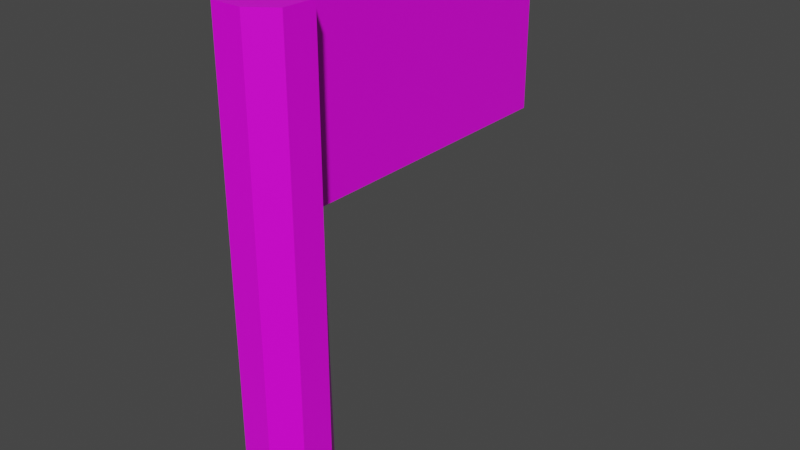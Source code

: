 # Source: Flag.blend  (saved by Blender 3.1.7; exported with 4.5.12 LTS)
import bpy
from mathutils import Matrix  # noqa: F401  (used for matrix-valued properties, if any)

bpy.ops.wm.read_factory_settings(use_empty=True)
scene = bpy.context.scene
scene.name = 'Scene'

# ---- collections
col_collection = bpy.data.collections.new('Collection'); scene.collection.children.link(col_collection)

# ---- images (referenced by path relative to the original .blend; pixels are not part of the script)
import os
ASSET_DIR = os.environ.get("B2B_ASSET_DIR", "")  # directory of the original .blend (textures are referenced by path, not embedded)
HERE = os.path.dirname(os.path.abspath(__file__))  # packed textures are extracted next to this script under _unpacked/

def load_image(name, relpath, width, height, colorspace="sRGB"):
    """Load a texture the original file referenced (path relative to the .blend, or extracted next to this script)."""
    p = next((c for c in (os.path.join(HERE, relpath), os.path.join(ASSET_DIR, relpath)) if relpath and os.path.exists(c)), "")
    if p:
        img = bpy.data.images.load(p, check_existing=True)
        img.name = name
    else:  # same state as the original file: an image datablock whose file is absent (Cycles renders it pink)
        img = bpy.data.images.new(name, width, height)
        img.source = "FILE"
        img.filepath = "//" + (relpath or name)
    img.colorspace_settings.name = colorspace
    return img
img_captain_png = load_image('Captain.png', 'Captain.png', 1024, 1024, 'sRGB')

# ---- materials (node trees are filled in below, after node groups)
mat_material = bpy.data.materials.new('Material')
mat_material.alpha_threshold = 0.0
mat_material.use_transparent_shadow = False
mat_material.line_color = (0.0, 0.0, 0.0, 1.0)

# ---- material node trees
mat_material.use_nodes = True; mat_material.node_tree.nodes.clear()
_N = mat_material.node_tree.nodes; _L = mat_material.node_tree.links
n0 = _N.new('ShaderNodeOutputMaterial'); n0.name = 'Material Output'; n0.location = (300, 300)
n1 = _N.new('ShaderNodeBsdfPrincipled'); n1.name = 'Principled BSDF'; n1.location = (10, 300)
n1.distribution = 'GGX'
n1.subsurface_method = 'RANDOM_WALK_SKIN'
n1.inputs[2].default_value = 0.4
n1.inputs[3].default_value = 1.45
n1.inputs[27].default_value = (0.0, 0.0, 0.0, 1.0)
n1.inputs[28].default_value = 1.0
n2 = _N.new('ShaderNodeTexImage'); n2.name = 'Image Texture'; n2.location = (-280, 280)
n2.image = img_captain_png
_L.new(n1.outputs[0], n0.inputs[0])
_L.new(n2.outputs[0], n1.inputs[0])
n0.is_active_output = True

# ---- world
world_world = bpy.data.worlds.new('World'); scene.world = world_world
world_world.use_nodes = True; world_world.node_tree.nodes.clear()
_N = world_world.node_tree.nodes; _L = world_world.node_tree.links
n0 = _N.new('ShaderNodeOutputWorld'); n0.name = 'World Output'; n0.location = (300, 300)
n1 = _N.new('ShaderNodeBackground'); n1.name = 'Background'; n1.location = (10, 300)
n1.inputs[0].default_value = (0.05088, 0.05088, 0.05088, 1.0)
_L.new(n1.outputs[0], n0.inputs[0])
n0.is_active_output = True
world_world.color = (0.05088, 0.05088, 0.05088)
world_world.use_sun_shadow = False
world_world.sun_shadow_jitter_overblur = 0.0

# ---- meshes
me_cube = bpy.data.meshes.new('Cube')
me_cube.from_pydata([(0.04175, 0.3058, 3.938), (0.1449, 0.3058, -0.1086), (0.2975, -0.1612, 3.938), (0.2975, -0.1612, -0.1086), (-0.2975, 0.1612, 3.938), (-0.2975, 0.1612, -0.1086), (-0.1449, -0.3058, 3.938), (-0.1449, -0.3058, -0.1086), (-0.3073, -0.1005, -0.1086), (0.3073, 0.1005, 3.938), (-0.3073, -0.1005, 3.938), (0.3073, 0.1005, -0.1086), (-0.09999, 0.3059, -0.1086), (0.09999, -0.3059, 3.938), (0.09999, -0.3059, -0.1086), (0.003654, 0.3059, 3.938), (0.0, 0.0, -0.1086), (0.0, 0.0, 3.938), (0.04175, 0.3058, 2.405), (-0.1449, -0.3058, 2.405), (0.2975, -0.1612, 2.405), (-0.2975, 0.1612, 2.405), (0.3073, 0.1005, 2.405), (-0.3073, -0.1005, 2.405), (0.003654, 0.3059, 2.405), (0.09999, -0.3059, 2.405), (0.003751, 2.768, 3.938), (0.04185, 2.768, 3.938), (0.04185, 2.768, 2.405), (0.003751, 2.768, 2.405), (0.003666, 0.6136, 2.405), (0.003678, 0.9214, 2.405), (0.00369, 1.229, 2.405), (0.003702, 1.537, 2.405), (0.003715, 1.845, 2.405), (0.003727, 2.152, 2.405), (0.003739, 2.46, 2.405), (0.04183, 2.46, 2.405), (0.04182, 2.152, 2.405), (0.04181, 1.845, 2.405), (0.0418, 1.537, 2.405), (0.04178, 1.229, 2.405), (0.04177, 0.9213, 2.405), (0.04176, 0.6136, 2.405), (0.003666, 0.6136, 3.938), (0.003678, 0.9214, 3.938), (0.00369, 1.229, 3.938), (0.003702, 1.537, 3.938), (0.003715, 1.845, 3.938), (0.003727, 2.152, 3.938), (0.003739, 2.46, 3.938), (0.04176, 0.6136, 3.938), (0.04177, 0.9213, 3.938), (0.04178, 1.229, 3.938), (0.0418, 1.537, 3.938), (0.04181, 1.845, 3.938), (0.04182, 2.152, 3.938), (0.04183, 2.46, 3.938)], [], [(17, 10, 6, 13), (25, 13, 6, 19), (23, 10, 4, 21), (16, 11, 3, 14), (22, 9, 2, 20), (37, 36, 29, 28), (18, 0, 9, 22), (12, 1, 11, 16), (19, 6, 10, 23), (15, 4, 10, 17), (0, 15, 17, 9), (5, 12, 16, 8), (21, 4, 15, 24), (8, 16, 14, 7), (20, 2, 13, 25), (9, 17, 13, 2), (3, 20, 25, 14), (5, 21, 24, 12), (7, 19, 23, 8), (1, 18, 22, 11), (12, 24, 18, 1), (11, 22, 20, 3), (8, 23, 21, 5), (14, 25, 19, 7), (29, 26, 27, 28), (36, 50, 26, 29), (50, 57, 27, 26), (57, 37, 28, 27), (0, 18, 43, 51), (51, 43, 42, 52), (52, 42, 41, 53), (53, 41, 40, 54), (54, 40, 39, 55), (55, 39, 38, 56), (56, 38, 37, 57), (15, 0, 51, 44), (44, 51, 52, 45), (45, 52, 53, 46), (46, 53, 54, 47), (47, 54, 55, 48), (48, 55, 56, 49), (49, 56, 57, 50), (24, 15, 44, 30), (30, 44, 45, 31), (31, 45, 46, 32), (32, 46, 47, 33), (33, 47, 48, 34), (34, 48, 49, 35), (35, 49, 50, 36), (18, 24, 30, 43), (43, 30, 31, 42), (42, 31, 32, 41), (41, 32, 33, 40), (40, 33, 34, 39), (39, 34, 35, 38), (38, 35, 36, 37)])
_uv = me_cube.uv_layers.new(name='UVMap')
_uv.uv.foreach_set('vector', [0.9545, 0.625, 0.9649, 0.625, 0.9649, 0.75, 0.9545, 0.75, 0.9383, 0.875, 0.9441, 0.875, 0.9441, 1.0, 0.9383, 1.0, 0.9383, 0.125, 0.9441, 0.125, 0.9441, 0.25, 0.9383, 0.25, 0.9128, 0.625, 0.9233, 0.625, 0.9233, 0.75, 0.9128, 0.75, 0.9383, 0.625, 0.9441, 0.625, 0.9441, 0.75, 0.9383, 0.75, 0.03023, 0.3738, 0.0327, 0.3738, 0.03943, 0.3627, 0.02803, 0.3634, 0.9383, 0.5, 0.9441, 0.5, 0.9441, 0.625, 0.9383, 0.625, 0.9128, 0.5, 0.9233, 0.5, 0.9233, 0.625, 0.9128, 0.625, 0.9383, 0.0, 0.9441, 0.0, 0.9441, 0.125, 0.9383, 0.125, 0.9545, 0.5, 0.9649, 0.5, 0.9649, 0.625, 0.9545, 0.625, 0.9441, 0.5, 0.9545, 0.5, 0.9545, 0.625, 0.9441, 0.625, 0.9024, 0.5, 0.9128, 0.5, 0.9128, 0.625, 0.9024, 0.625, 0.9383, 0.25, 0.9441, 0.25, 0.9441, 0.375, 0.9383, 0.375, 0.9024, 0.625, 0.9128, 0.625, 0.9128, 0.75, 0.9024, 0.75, 0.9383, 0.75, 0.9441, 0.75, 0.9441, 0.875, 0.9383, 0.875, 0.9441, 0.625, 0.9545, 0.625, 0.9545, 0.75, 0.9441, 0.75, 0.9233, 0.75, 0.9383, 0.75, 0.9383, 0.875, 0.9233, 0.875, 0.9233, 0.25, 0.9383, 0.25, 0.9383, 0.375, 0.9233, 0.375, 0.9233, 0.0, 0.9383, 0.0, 0.9383, 0.125, 0.9233, 0.125, 0.9233, 0.5, 0.9383, 0.5, 0.9383, 0.625, 0.9233, 0.625, 0.9233, 0.375, 0.9383, 0.375, 0.9383, 0.5, 0.9233, 0.5, 0.9233, 0.625, 0.9383, 0.625, 0.9383, 0.75, 0.9233, 0.75, 0.9233, 0.125, 0.9383, 0.125, 0.9383, 0.25, 0.9233, 0.25, 0.9233, 0.875, 0.9383, 0.875, 0.9383, 1.0, 0.9233, 1.0, 0.03943, 0.3627, 0.03546, 1.985e-05, 0.02584, 0.05811, 0.02803, 0.3634, 0.1372, 0.05296, 0.1351, 0.9424, 0.03774, 0.9416, 0.03984, 0.05219, 0.02844, 0.1559, 0.03017, 0.1657, 0.02584, 0.05811, 0.03546, 1.985e-05, 0.7163, 0.9718, 0.7156, 0.02661, 0.8115, 0.02635, 0.8122, 0.9715, 0.04521, 0.9737, 0.04455, 0.02845, 0.1404, 0.02819, 0.1411, 0.9734, 0.1411, 0.9734, 0.1404, 0.02819, 0.2363, 0.02793, 0.2369, 0.9731, 0.2369, 0.9731, 0.2363, 0.02793, 0.3322, 0.02766, 0.3328, 0.9729, 0.3328, 0.9729, 0.3322, 0.02766, 0.428, 0.0274, 0.4287, 0.9726, 0.4287, 0.9726, 0.428, 0.0274, 0.5239, 0.02714, 0.5246, 0.9723, 0.5246, 0.9723, 0.5239, 0.02714, 0.6198, 0.02687, 0.6204, 0.9721, 0.6204, 0.9721, 0.6198, 0.02687, 0.7156, 0.02661, 0.7163, 0.9718, 0.03943, 0.8968, 0.01822, 1.0, 0.02883, 0.8217, 0.02899, 0.8043, 0.02899, 0.8043, 0.02883, 0.8217, 0.02978, 0.6959, 0.02672, 0.693, 0.02672, 0.693, 0.02978, 0.6959, 0.02967, 0.587, 0.02625, 0.5865, 0.02625, 0.5865, 0.02967, 0.587, 0.02974, 0.4846, 0.02634, 0.4844, 0.02634, 0.4844, 0.02974, 0.4846, 0.03006, 0.3829, 0.02663, 0.3825, 0.02663, 0.3825, 0.03006, 0.3829, 0.03043, 0.2775, 0.0271, 0.2757, 0.0271, 0.2757, 0.03043, 0.2775, 0.03017, 0.1657, 0.02844, 0.1559, 0.819, 0.05836, 0.8169, 0.9478, 0.7195, 0.947, 0.7216, 0.05759, 0.7216, 0.05759, 0.7195, 0.947, 0.6221, 0.9463, 0.6242, 0.05682, 0.6242, 0.05682, 0.6221, 0.9463, 0.5247, 0.9455, 0.5268, 0.05604, 0.5268, 0.05604, 0.5247, 0.9455, 0.4273, 0.9447, 0.4294, 0.05527, 0.4294, 0.05527, 0.4273, 0.9447, 0.3299, 0.944, 0.332, 0.0545, 0.332, 0.0545, 0.3299, 0.944, 0.2325, 0.9432, 0.2346, 0.05373, 0.2346, 0.05373, 0.2325, 0.9432, 0.1351, 0.9424, 0.1372, 0.05296, 1.985e-05, 0.5877, 0.02426, 0.582, 0.01876, 0.5773, 0.01419, 0.5781, 0.01419, 0.5781, 0.01876, 0.5773, 0.02071, 0.5537, 0.01913, 0.5535, 0.01913, 0.5535, 0.02071, 0.5537, 0.02337, 0.5187, 0.02209, 0.5184, 0.02209, 0.5184, 0.02337, 0.5187, 0.02576, 0.4783, 0.02447, 0.478, 0.02447, 0.478, 0.02576, 0.4783, 0.0279, 0.4374, 0.02665, 0.4371, 0.02665, 0.4371, 0.0279, 0.4374, 0.02999, 0.4007, 0.02871, 0.4005, 0.02871, 0.4005, 0.02999, 0.4007, 0.0327, 0.3738, 0.03023, 0.3738])
me_cube.materials.append(mat_material)
me_cube.use_remesh_preserve_volume = False
me_cube.use_remesh_preserve_attributes = False
me_cube.use_mirror_vertex_groups = False
me_cube.update()
arm_armature = bpy.data.armatures.new('Armature')  # bones are not reproduced

# ---- objects
ob_cube = bpy.data.objects.new('Cube', me_cube)
ob_armature = bpy.data.objects.new('Armature', arm_armature)

# ---- transforms, parenting, visibility, modifiers, constraints
ob_cube.parent = ob_armature
ob_cube.location = (0.0, 0.0, 0.0)
ob_cube.lock_rotations_4d = False
ob_cube.empty_display_type = 'ARROWS'
ob_cube.lineart.crease_threshold = 0.0
_vg = ob_cube.vertex_groups.new(name='Bone')
for _i, _w in zip([0, 1, 2, 3, 4, 5, 6, 7, 8, 9, 10, 11, 12, 13, 14, 15, 16, 17, 18, 19, 20, 21, 22, 23, 24, 25, 30, 31, 32, 33, 40, 41, 42, 43, 44, 45, 46, 51, 52, 53], [0.3056, 0.9996, 0.5394, 0.9999, 0.5102, 0.9998, 0.5285, 0.9999, 0.9999, 0.5468, 0.5273, 0.9998, 0.9996, 0.5294, 0.9999, 0.302, 1.0, 0.4744, 0.9355, 0.9951, 0.9934, 0.9841, 0.9858, 0.9933, 0.9323, 0.9953, 0.4386, 0.1845, 0.09138, 0.03937, 0.0396, 0.09261, 0.1953, 0.44, 0.1621, 0.07257, 0.03042, 0.1625, 0.07275, 0.03048]): _vg.add([_i], _w, 'REPLACE')
_vg = ob_cube.vertex_groups.new(name='Bone.001')
for _i, _w in zip([0, 2, 4, 6, 9, 10, 13, 15, 17, 18, 24, 30, 31, 32, 33, 34, 35, 38, 39, 40, 41, 42, 43, 44, 45, 46, 47, 48, 49, 51, 52, 53, 54, 55, 56], [0.5883, 0.4346, 0.4395, 0.4555, 0.4061, 0.4493, 0.4538, 0.5935, 0.4869, 0.04117, 0.04558, 0.3851, 0.3864, 0.1982, 0.1002, 0.05107, 0.004307, 0.004263, 0.05104, 0.1005, 0.2007, 0.4087, 0.3878, 0.5975, 0.4377, 0.2245, 0.1154, 0.05983, 0.01388, 0.5971, 0.4378, 0.2245, 0.1154, 0.05978, 0.01383]): _vg.add([_i], _w, 'REPLACE')
_vg = ob_cube.vertex_groups.new(name='Bone.002')
for _i, _w in zip([0, 4, 9, 15, 17, 26, 27, 28, 29, 30, 31, 32, 33, 34, 35, 36, 37, 38, 39, 40, 41, 42, 43, 44, 45, 46, 47, 48, 49, 50, 51, 52, 53, 54, 55, 56, 57], [0.09879, 0.04376, 0.03778, 0.09732, 0.02197, 0.1603, 0.1598, 0.1574, 0.1569, 0.1626, 0.3974, 0.6344, 0.6974, 0.6082, 0.3203, 0.192, 0.1919, 0.3201, 0.6086, 0.6972, 0.6305, 0.3624, 0.1585, 0.2239, 0.4562, 0.654, 0.696, 0.6, 0.3233, 0.1954, 0.2238, 0.4559, 0.654, 0.6962, 0.6004, 0.3231, 0.1953]): _vg.add([_i], _w, 'REPLACE')
_vg = ob_cube.vertex_groups.new(name='Bone.003')
for _i, _w in zip([26, 27, 28, 29, 31, 32, 33, 34, 35, 36, 37, 38, 39, 40, 41, 42, 45, 46, 47, 48, 49, 50, 52, 53, 54, 55, 56, 57], [0.8205, 0.8211, 0.8237, 0.8243, 0.01354, 0.07601, 0.1577, 0.3187, 0.6412, 0.785, 0.785, 0.6414, 0.3183, 0.1575, 0.07619, 0.01724, 0.01706, 0.08131, 0.1666, 0.328, 0.638, 0.7811, 0.01711, 0.08128, 0.1664, 0.3277, 0.6382, 0.7813]): _vg.add([_i], _w, 'REPLACE')
_m = ob_cube.modifiers.new('Armature', 'ARMATURE')
_m.object = ob_armature
ob_armature.location = (0.0, 0.0, 0.0)

# ---- collection membership
col_collection.objects.link(ob_cube)
col_collection.objects.link(ob_armature)

# ---- scene / render settings (as saved in the file)
scene.frame_start = 1; scene.frame_end = 250; scene.frame_set(1)
scene.render.engine = 'BLENDER_EEVEE_NEXT'
scene.cycles.sampling_pattern = 'TABULATED_SOBOL'
scene.cycles.use_light_tree = False
scene.view_settings.view_transform = 'Filmic'
bpy.context.view_layer.update()

# ---- added for rendering (the .blend has no active camera and no usable light): camera, sun
cam_auto = bpy.data.cameras.new('AutoCamera')
cam_auto.lens = 50.0
cam_auto.sensor_width = 36.0
cam_auto.clip_end = 1000.0
ob_auto_camera = bpy.data.objects.new('AutoCamera', cam_auto)
scene.collection.objects.link(ob_auto_camera)
ob_auto_camera.location = (4.73587, -4.452, 5.7033)
ob_auto_camera.rotation_euler = (1.09748, -7.21219e-08, 0.694738)
scene.camera = ob_auto_camera
light_auto_sun = bpy.data.lights.new('AutoSun', 'SUN')
light_auto_sun.energy = 3.0
light_auto_sun.angle = 0.0523599
ob_auto_sun = bpy.data.objects.new('AutoSun', light_auto_sun)
scene.collection.objects.link(ob_auto_sun)
ob_auto_sun.rotation_euler = (0.872665, 0.174533, 0.523599)
bpy.context.view_layer.update()
